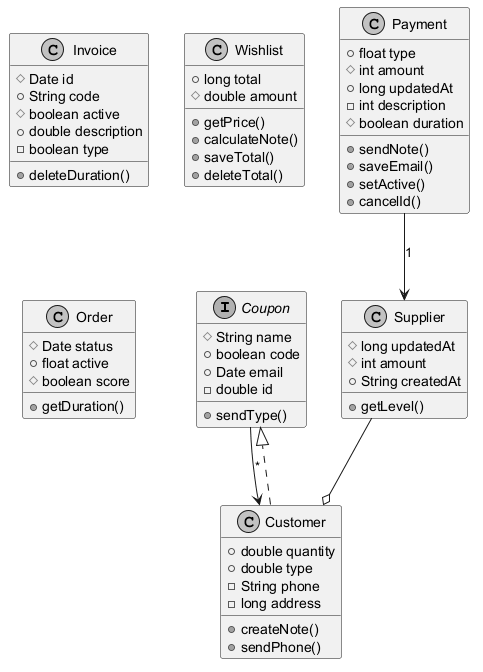

The diagram above was rendered by PlantUML. Its source (embedded in the PNG):
@startuml
skinparam monochrome true
interface Coupon {
  #String name
  +boolean code
  +Date email
  -double id
  +sendType()
}
class Supplier {
  #long updatedAt
  #int amount
  +String createdAt
  +getLevel()
}
class Invoice {
  #Date id
  +String code
  #boolean active
  +double description
  -boolean type
  +deleteDuration()
}
class Customer {
  +double quantity
  +double type
  -String phone
  -long address
  +createNote()
  +sendPhone()
}
class Wishlist {
  +long total
  #double amount
  +getPrice()
  +calculateNote()
  +saveTotal()
  +deleteTotal()
}
class Order {
  #Date status
  +float active
  #boolean score
  +getDuration()
}
class Payment {
  +float type
  #int amount
  +long updatedAt
  -int description
  #boolean duration
  +sendNote()
  +saveEmail()
  +setActive()
  +cancelId()
}
Customer ..|> Coupon
Payment --> Supplier : "1"
Supplier --o Customer
Coupon --> Customer : "*"
@enduml